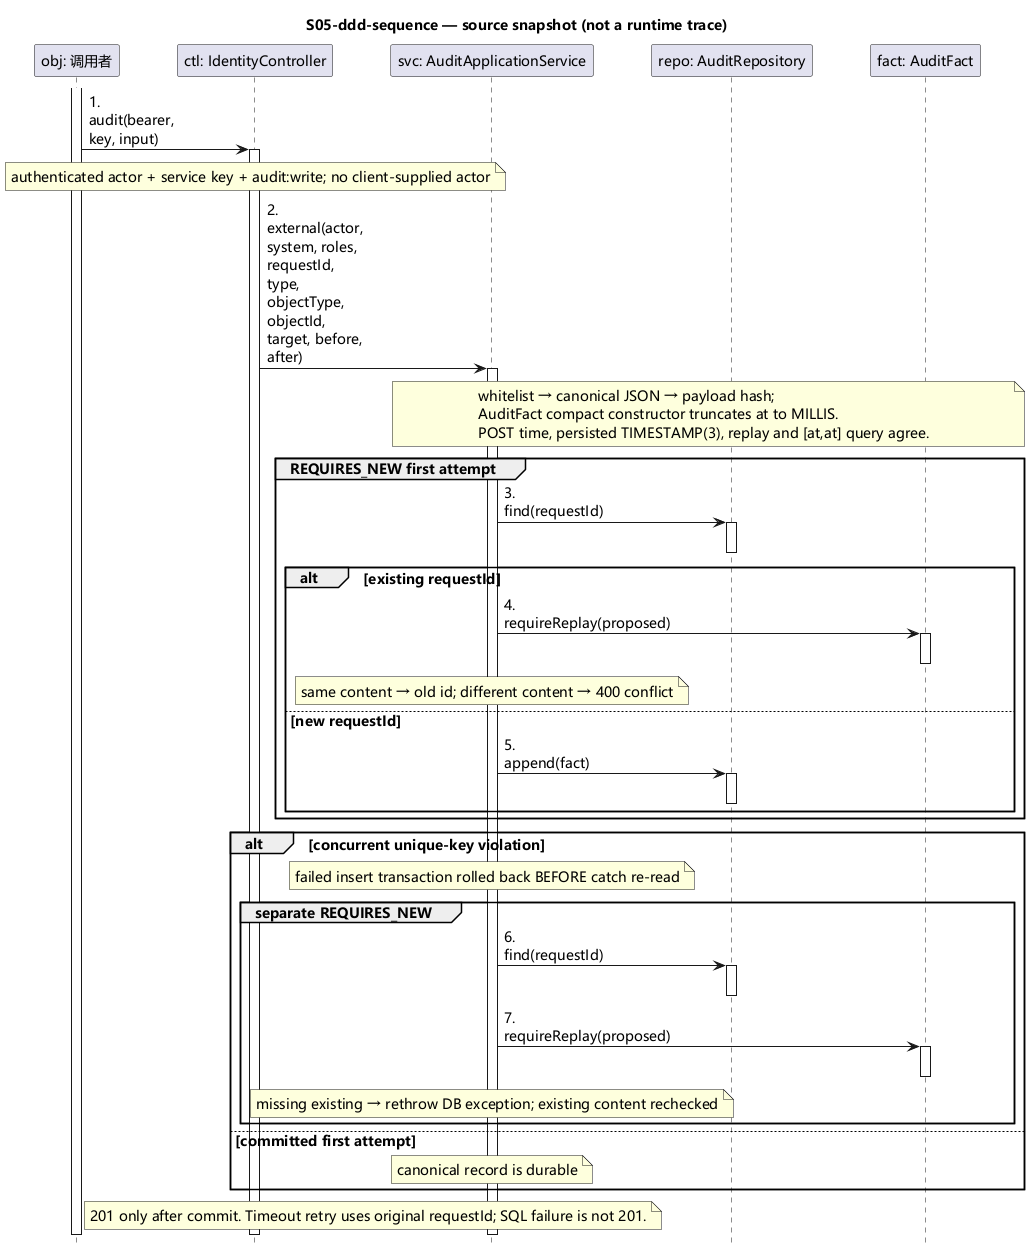

The diagram above was rendered by PlantUML. Its source (embedded in the PNG):
@startuml
hide footbox
skinparam defaultFontName Microsoft YaHei
skinparam defaultFontSize 14
skinparam ParticipantPadding 24
skinparam BoxPadding 12
skinparam sequenceMessageAlign left
skinparam maxMessageSize 100
title S05-ddd-sequence — source snapshot (not a runtime trace)
participant "obj: 调用者" as obj
participant "ctl: IdentityController" as ctl
participant "svc: AuditApplicationService" as svc
participant "repo: AuditRepository" as repo
participant "fact: AuditFact" as fact
activate obj
obj -> ctl: 1. audit(bearer, key, input)
activate ctl
note over ctl
authenticated actor + service key + audit:write; no client-supplied actor
end note
ctl -> svc: 2. external(actor, system, roles, requestId, type, objectType, objectId, target, before, after)
activate svc
note over svc,fact
whitelist → canonical JSON → payload hash;
AuditFact compact constructor truncates at to MILLIS.
POST time, persisted TIMESTAMP(3), replay and [at,at] query agree.
end note
group REQUIRES_NEW first attempt
svc -> repo: 3. find(requestId)
activate repo
deactivate repo
alt existing requestId
svc -> fact: 4. requireReplay(proposed)
activate fact
deactivate fact
note over svc
same content → old id; different content → 400 conflict
end note
else new requestId
svc -> repo: 5. append(fact)
activate repo
deactivate repo
end
end
alt concurrent unique-key violation
note over svc
failed insert transaction rolled back BEFORE catch re-read
end note
group separate REQUIRES_NEW
svc -> repo: 6. find(requestId)
activate repo
deactivate repo
svc -> fact: 7. requireReplay(proposed)
activate fact
deactivate fact
note over svc
missing existing → rethrow DB exception; existing content rechecked
end note
end
else committed first attempt
note over svc
canonical record is durable
end note
end
note over svc,ctl
201 only after commit. Timeout retry uses original requestId; SQL failure is not 201.
end note
deactivate svc
deactivate ctl
deactivate obj
@enduml